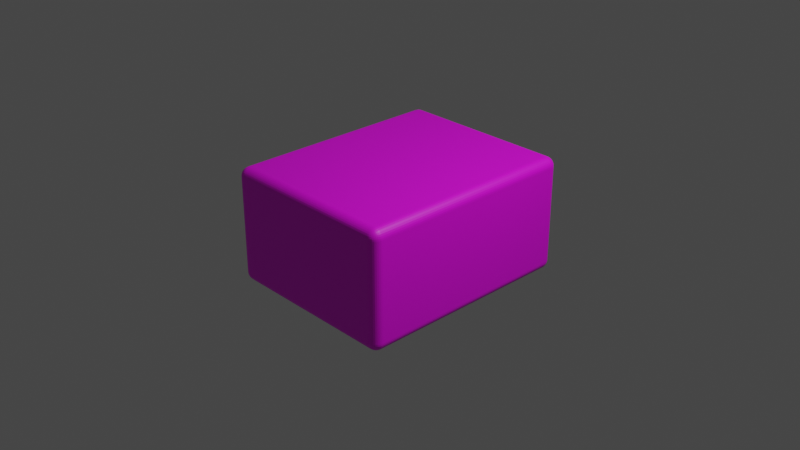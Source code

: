 # Source: tile-chun.blend  (saved by Blender 3.6.11; exported with 4.5.12 LTS)
import bpy
from mathutils import Matrix  # noqa: F401  (used for matrix-valued properties, if any)

bpy.ops.wm.read_factory_settings(use_empty=True)
scene = bpy.context.scene
scene.name = 'Scene'

# ---- collections
col_collection = bpy.data.collections.new('Collection'); scene.collection.children.link(col_collection)

# ---- images (referenced by path relative to the original .blend; pixels are not part of the script)
import os
ASSET_DIR = os.environ.get("B2B_ASSET_DIR", "")  # directory of the original .blend (textures are referenced by path, not embedded)
HERE = os.path.dirname(os.path.abspath(__file__))  # packed textures are extracted next to this script under _unpacked/

def load_image(name, relpath, width, height, colorspace="sRGB"):
    """Load a texture the original file referenced (path relative to the .blend, or extracted next to this script)."""
    p = next((c for c in (os.path.join(HERE, relpath), os.path.join(ASSET_DIR, relpath)) if relpath and os.path.exists(c)), "")
    if p:
        img = bpy.data.images.load(p, check_existing=True)
        img.name = name
    else:  # same state as the original file: an image datablock whose file is absent (Cycles renders it pink)
        img = bpy.data.images.new(name, width, height)
        img.source = "FILE"
        img.filepath = "//" + (relpath or name)
    img.colorspace_settings.name = colorspace
    return img
img_tile_uv_normal_png = load_image('Tile UV Normal.png', 'Textures/Tile UV Normal.png', 1024, 1024, 'Non-Color')
img_tile_uv_bump_png = load_image('Tile UV Bump.png', 'Textures/Tile UV Bump.png', 1024, 1024, 'sRGB')
img_tile_uv_diffuse_png_002 = load_image('Tile UV Diffuse.png.002', 'Tile UV Diffuse.png', 1024, 1024, 'sRGB')

# ---- materials (node trees are filled in below, after node groups)
mat_material = bpy.data.materials.new('Material')
mat_material.alpha_threshold = 0.0
mat_material.use_transparent_shadow = False
mat_material.roughness = 0.5
mat_material.line_color = (0.0, 0.0, 0.0, 1.0)

# ---- material node trees
mat_material.use_nodes = True; mat_material.node_tree.nodes.clear()
_N = mat_material.node_tree.nodes; _L = mat_material.node_tree.links
n0 = _N.new('ShaderNodeOutputMaterial'); n0.name = 'Material Output'; n0.location = (420, 300)
n1 = _N.new('ShaderNodeBsdfPrincipled'); n1.name = 'Principled BSDF'; n1.location = (130, 300)
n1.distribution = 'GGX'
n1.subsurface_method = 'RANDOM_WALK_SKIN'
n1.inputs[3].default_value = 1.45
n1.inputs[27].default_value = (0.0, 0.0, 0.0, 1.0)
n1.inputs[28].default_value = 1.0
n2 = _N.new('ShaderNodeTexImage'); n2.name = 'Image Texture.001'; n2.location = (-409, -106)
n2.image = img_tile_uv_normal_png
n3 = _N.new('ShaderNodeNormalMap'); n3.name = 'Normal Map'; n3.location = (-83, -158)
n3.inputs[0].default_value = 5.0
n4 = _N.new('ShaderNodeBump'); n4.name = 'Bump'; n4.location = (-69, 86)
n4.inputs[0].default_value = 0.5
n4.inputs[1].default_value = 1.0
n4.inputs[2].default_value = 1.0
n5 = _N.new('ShaderNodeTexImage'); n5.name = 'Image Texture.002'; n5.location = (-502, 240)
n5.image = img_tile_uv_bump_png
n6 = _N.new('ShaderNodeTexImage'); n6.name = 'Image Texture'; n6.location = (-194, 453)
n6.image = img_tile_uv_diffuse_png_002
_L.new(n1.outputs[0], n0.inputs[0])
_L.new(n6.outputs[0], n1.inputs[0])
_L.new(n2.outputs[0], n3.inputs[1])
_L.new(n5.outputs[0], n4.inputs[3])
_L.new(n4.outputs[0], n1.inputs[5])
n0.is_active_output = True

# ---- world
world_world = bpy.data.worlds.new('World'); scene.world = world_world
world_world.use_nodes = True; world_world.node_tree.nodes.clear()
_N = world_world.node_tree.nodes; _L = world_world.node_tree.links
n0 = _N.new('ShaderNodeOutputWorld'); n0.name = 'World Output'; n0.location = (300, 300)
n1 = _N.new('ShaderNodeBackground'); n1.name = 'Background'; n1.location = (10, 300)
n1.inputs[0].default_value = (0.05088, 0.05088, 0.05088, 1.0)
_L.new(n1.outputs[0], n0.inputs[0])
n0.is_active_output = True
world_world.color = (0.05088, 0.05088, 0.05088)
world_world.use_sun_shadow = False
world_world.sun_shadow_jitter_overblur = 0.0

# ---- cameras
cam_camera = bpy.data.cameras.new('Camera')
cam_camera.clip_end = 100.0
cam_camera.ortho_scale = 7.314

# ---- lights
light_light = bpy.data.lights.new('Light', 'POINT')
light_light.transmission_factor = 0.0
light_light.energy = 1000.0
light_light.shadow_soft_size = 0.1
light_light.shadow_maximum_resolution = 0.006
light_light.use_absolute_resolution = True

# ---- meshes
me_tile = bpy.data.meshes.new('Tile')
me_tile.from_pydata([(1.0, 1.24, 0.63), (1.0, 1.24, -0.63), (1.0, -1.24, 0.63), (1.0, -1.24, -0.63), (-1.0, 1.24, 0.63), (-1.0, 1.24, -0.63), (-1.0, -1.24, 0.63), (-1.0, -1.24, -0.63)], [], [(0, 4, 6, 2), (3, 2, 6, 7), (7, 6, 4, 5), (5, 1, 3, 7), (1, 0, 2, 3), (5, 4, 0, 1)])
_uv = me_tile.uv_layers.new(name='UVMap')
_uv.uv.foreach_set('vector', [0.3747, 0.4622, 0.01017, 0.4622, 0.01017, 0.01017, 0.3747, 0.01017, 0.7398, 0.8471, 0.5102, 0.8471, 0.5102, 0.4825, 0.7398, 0.4825, 0.2398, 0.9345, 0.01017, 0.9345, 0.01017, 0.4825, 0.2398, 0.4825, 0.7596, 0.4622, 0.395, 0.4622, 0.395, 0.01017, 0.7596, 0.01017, 0.4898, 0.9345, 0.2602, 0.9345, 0.2602, 0.4825, 0.4898, 0.4825, 0.9898, 0.8471, 0.7602, 0.8471, 0.7602, 0.4825, 0.9898, 0.4825])
_ca = me_tile.color_attributes.new('Attribute', 'BYTE_COLOR', 'CORNER')
_ca.data.foreach_set('color', [1.0, 1.0, 1.0, 1.0, 1.0, 1.0, 1.0, 1.0, 1.0, 1.0, 1.0, 1.0, 1.0, 1.0, 1.0, 1.0, 1.0, 1.0, 1.0, 1.0, 1.0, 1.0, 1.0, 1.0, 1.0, 1.0, 1.0, 1.0, 1.0, 1.0, 1.0, 1.0, 1.0, 1.0, 1.0, 1.0, 1.0, 1.0, 1.0, 1.0, 1.0, 1.0, 1.0, 1.0, 1.0, 1.0, 1.0, 1.0, 1.0, 1.0, 1.0, 1.0, 1.0, 1.0, 1.0, 1.0, 1.0, 1.0, 1.0, 1.0, 1.0, 1.0, 1.0, 1.0, 1.0, 1.0, 1.0, 1.0, 1.0, 1.0, 1.0, 1.0, 1.0, 1.0, 1.0, 1.0, 1.0, 1.0, 1.0, 1.0, 1.0, 1.0, 1.0, 1.0, 1.0, 1.0, 1.0, 1.0, 1.0, 1.0, 1.0, 1.0, 1.0, 1.0, 1.0, 1.0])
me_tile.materials.append(mat_material)
me_tile.use_mirror_vertex_groups = False
me_tile.update()

# ---- objects
ob_tile = bpy.data.objects.new('Tile', me_tile)
ob_light = bpy.data.objects.new('Light', light_light)
ob_camera = bpy.data.objects.new('Camera', cam_camera)

# ---- transforms, parenting, visibility, modifiers, constraints
ob_tile.location = (0.0, 0.0, 0.0)
ob_tile.lock_rotations_4d = False
ob_tile.empty_display_type = 'ARROWS'
ob_tile.lineart.crease_threshold = 0.0
_m = ob_tile.modifiers.new('Bevel', 'BEVEL')
_m.segments = 8
ob_light.location = (4.076, 1.005, 5.904)
ob_light.rotation_euler = (0.6503, 0.05522, 1.866)
ob_light.lock_rotations_4d = False
ob_light.empty_display_type = 'ARROWS'
ob_light.color = (0.0, 0.0, 0.0, 0.0)
ob_light.lineart.crease_threshold = 0.0
ob_camera.location = (7.359, -6.926, 4.958)
ob_camera.rotation_euler = (1.109, 0.0, 0.8149)
ob_camera.lock_rotations_4d = False
ob_camera.empty_display_type = 'ARROWS'
ob_camera.color = (0.0, 0.0, 0.0, 0.0)
ob_camera.display_type = 'WIRE'
ob_camera.lineart.crease_threshold = 0.0

# ---- collection membership
col_collection.objects.link(ob_tile)
col_collection.objects.link(ob_light)
col_collection.objects.link(ob_camera)

# ---- scene / render settings (as saved in the file)
scene.camera = ob_camera
scene.frame_start = 1; scene.frame_end = 250; scene.frame_set(7)
scene.render.engine = 'BLENDER_EEVEE_NEXT'
scene.cycles.sampling_pattern = 'TABULATED_SOBOL'
scene.view_settings.view_transform = 'Filmic'
bpy.context.view_layer.update()
